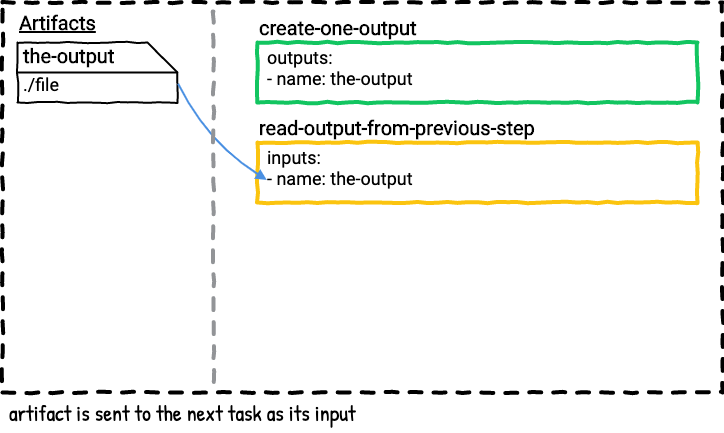

The diagram above was exported from draw.io. Its source (the exported page's mxGraphModel, read from the mxfile embedded in the PNG):
<mxGraphModel dx="722" dy="542" grid="1" gridSize="10" guides="1" tooltips="1" connect="1" arrows="1" fold="1" page="0" pageScale="1" pageWidth="850" pageHeight="1100" math="0" shadow="0" extFonts="Roboto^https://fonts.googleapis.com/css?family=Roboto|Patrick Hand^https://fonts.googleapis.com/css?family=Patrick+Hand">
  <root>
    <mxCell id="TQzhD4MkJG1C5mW7WTJt-0" />
    <mxCell id="TQzhD4MkJG1C5mW7WTJt-4" value="Untitled Layer" parent="TQzhD4MkJG1C5mW7WTJt-0" />
    <mxCell id="TQzhD4MkJG1C5mW7WTJt-6" value="artifact is sent to the next task as its input" style="text;html=1;strokeColor=none;fillColor=none;align=left;verticalAlign=middle;whiteSpace=wrap;rounded=0;comic=1;fontFamily=Patrick Hand;FType=g;fontSize=22;" vertex="1" parent="TQzhD4MkJG1C5mW7WTJt-4">
      <mxGeometry x="70" y="710" width="710" height="40" as="geometry" />
    </mxCell>
    <mxCell id="TQzhD4MkJG1C5mW7WTJt-7" value="Artifacts" style="text;html=1;strokeColor=none;fillColor=none;align=left;verticalAlign=middle;whiteSpace=wrap;rounded=0;comic=1;fontStyle=5;fontFamily=Roboto;FType=g;fontSize=20;" vertex="1" parent="TQzhD4MkJG1C5mW7WTJt-4">
      <mxGeometry x="80" y="330" width="90" height="20" as="geometry" />
    </mxCell>
    <mxCell id="TQzhD4MkJG1C5mW7WTJt-8" value="" style="group" vertex="1" connectable="0" parent="TQzhD4MkJG1C5mW7WTJt-4">
      <mxGeometry x="80" y="360" width="160" height="130" as="geometry" />
    </mxCell>
    <mxCell id="TQzhD4MkJG1C5mW7WTJt-9" value="" style="shape=card;whiteSpace=wrap;html=1;comic=1;strokeWidth=2;fillColor=none;direction=south;" vertex="1" parent="TQzhD4MkJG1C5mW7WTJt-8">
      <mxGeometry width="160" height="60" as="geometry" />
    </mxCell>
    <mxCell id="TQzhD4MkJG1C5mW7WTJt-10" value="the-output" style="text;html=1;strokeColor=none;fillColor=none;align=left;verticalAlign=middle;whiteSpace=wrap;rounded=0;comic=1;fontFamily=Roboto;fontSize=20;fontStyle=1" vertex="1" parent="TQzhD4MkJG1C5mW7WTJt-8">
      <mxGeometry x="4" y="3" width="126" height="20" as="geometry" />
    </mxCell>
    <mxCell id="TQzhD4MkJG1C5mW7WTJt-11" value="./file" style="text;html=1;strokeColor=none;fillColor=none;align=center;verticalAlign=middle;whiteSpace=wrap;rounded=0;comic=1;fontFamily=Roboto;fontSize=18;" vertex="1" parent="TQzhD4MkJG1C5mW7WTJt-8">
      <mxGeometry x="4" y="32" width="40" height="20" as="geometry" />
    </mxCell>
    <mxCell id="TQzhD4MkJG1C5mW7WTJt-12" value="" style="endArrow=none;html=1;strokeColor=#000000;strokeWidth=2;fontFamily=Roboto;fontSize=18;exitX=0.5;exitY=1;exitDx=0;exitDy=0;exitPerimeter=0;anchorPointDirection=0;" edge="1" parent="TQzhD4MkJG1C5mW7WTJt-8" source="TQzhD4MkJG1C5mW7WTJt-9">
      <mxGeometry width="50" height="50" relative="1" as="geometry">
        <mxPoint x="110" y="80" as="sourcePoint" />
        <mxPoint x="160" y="30" as="targetPoint" />
      </mxGeometry>
    </mxCell>
    <mxCell id="TQzhD4MkJG1C5mW7WTJt-13" value="" style="group;comic=0;" vertex="1" connectable="0" parent="TQzhD4MkJG1C5mW7WTJt-4">
      <mxGeometry x="320" y="360" width="440" height="60" as="geometry" />
    </mxCell>
    <mxCell id="TQzhD4MkJG1C5mW7WTJt-14" value="&lt;b&gt;create-one-output&lt;br&gt;&lt;/b&gt;" style="rounded=0;whiteSpace=wrap;html=1;comic=1;strokeWidth=4;fillColor=none;fontFamily=Roboto;fontSize=20;align=left;labelPosition=center;verticalLabelPosition=top;verticalAlign=bottom;strokeColor=#12C560;" vertex="1" parent="TQzhD4MkJG1C5mW7WTJt-13">
      <mxGeometry width="440" height="60" as="geometry" />
    </mxCell>
    <mxCell id="TQzhD4MkJG1C5mW7WTJt-15" value="outputs:&lt;br&gt;- name: the-output" style="text;strokeColor=none;fillColor=none;align=left;verticalAlign=top;rounded=0;comic=1;fontFamily=Roboto;fontSize=18;spacing=0;labelPosition=center;verticalLabelPosition=middle;html=1;" vertex="1" parent="TQzhD4MkJG1C5mW7WTJt-13">
      <mxGeometry x="10" width="220" height="60" as="geometry" />
    </mxCell>
    <mxCell id="TQzhD4MkJG1C5mW7WTJt-16" value="" style="group" vertex="1" connectable="0" parent="TQzhD4MkJG1C5mW7WTJt-4">
      <mxGeometry x="320" y="460" width="440" height="60" as="geometry" />
    </mxCell>
    <mxCell id="TQzhD4MkJG1C5mW7WTJt-17" value="&lt;b&gt;read-output-from-previous-step&lt;br&gt;&lt;/b&gt;" style="rounded=0;whiteSpace=wrap;html=1;comic=1;strokeWidth=4;fillColor=none;fontFamily=Roboto;fontSize=20;align=left;labelPosition=center;verticalLabelPosition=top;verticalAlign=bottom;strokeColor=#FBC40F;" vertex="1" parent="TQzhD4MkJG1C5mW7WTJt-16">
      <mxGeometry width="440" height="60" as="geometry" />
    </mxCell>
    <mxCell id="TQzhD4MkJG1C5mW7WTJt-18" value="inputs:&lt;br&gt;- name: the-output" style="text;strokeColor=none;fillColor=none;align=left;verticalAlign=top;rounded=0;comic=1;fontFamily=Roboto;fontSize=18;spacing=0;labelPosition=center;verticalLabelPosition=middle;html=1;" vertex="1" parent="TQzhD4MkJG1C5mW7WTJt-16">
      <mxGeometry x="10" width="250" height="60" as="geometry" />
    </mxCell>
    <mxCell id="TQzhD4MkJG1C5mW7WTJt-19" value="" style="endArrow=block;html=1;strokeColor=#4A90E2;strokeWidth=2;fontFamily=Roboto;fontSize=20;entryX=-0.003;entryY=0.624;entryDx=0;entryDy=0;entryPerimeter=0;exitX=0.688;exitY=-0.004;exitDx=0;exitDy=0;exitPerimeter=0;startArrow=none;startFill=0;comic=0;endFill=1;curved=1;" edge="1" parent="TQzhD4MkJG1C5mW7WTJt-4" source="TQzhD4MkJG1C5mW7WTJt-9" target="TQzhD4MkJG1C5mW7WTJt-18">
      <mxGeometry width="50" height="50" relative="1" as="geometry">
        <mxPoint x="240" y="220" as="sourcePoint" />
        <mxPoint x="300" y="380" as="targetPoint" />
        <Array as="points">
          <mxPoint x="270" y="460" />
        </Array>
      </mxGeometry>
    </mxCell>
    <mxCell id="TQzhD4MkJG1C5mW7WTJt-2" value="" style="whiteSpace=wrap;html=1;dashed=1;strokeWidth=4;comic=1;fillColor=none;spacing=2;" vertex="1" parent="TQzhD4MkJG1C5mW7WTJt-4">
      <mxGeometry x="65" y="320" width="720" height="390" as="geometry" />
    </mxCell>
    <mxCell id="TQzhD4MkJG1C5mW7WTJt-3" value="" style="endArrow=none;dashed=1;html=1;strokeWidth=4;comic=1;anchorPointDirection=0;exitX=0.293;exitY=0;exitDx=0;exitDy=0;exitPerimeter=0;strokeColor=#929497;" edge="1" parent="TQzhD4MkJG1C5mW7WTJt-4">
      <mxGeometry width="50" height="50" relative="1" as="geometry">
        <mxPoint x="275.96000000000004" y="329" as="sourcePoint" />
        <mxPoint x="276" y="709" as="targetPoint" />
      </mxGeometry>
    </mxCell>
  </root>
</mxGraphModel>